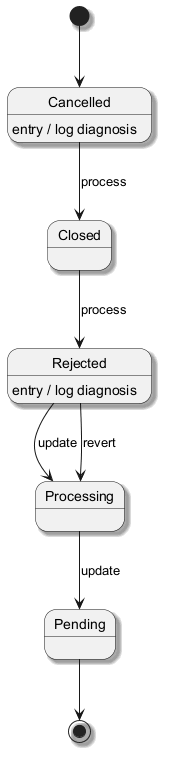

The diagram above was rendered by PlantUML. Its source (embedded in the PNG):
@startuml
skinparam backgroundColor #FFFFFF
skinparam classBackgroundColor #F1F8E9
skinparam classBorderColor #33691E
skinparam shadowing true
[*] --> Cancelled
Cancelled --> Closed : process
Cancelled : entry / log diagnosis
Closed --> Rejected : process
Rejected --> Processing : update
Rejected : entry / log diagnosis
Processing --> Pending : update
Rejected --> Processing : revert
Pending --> [*]
@enduml